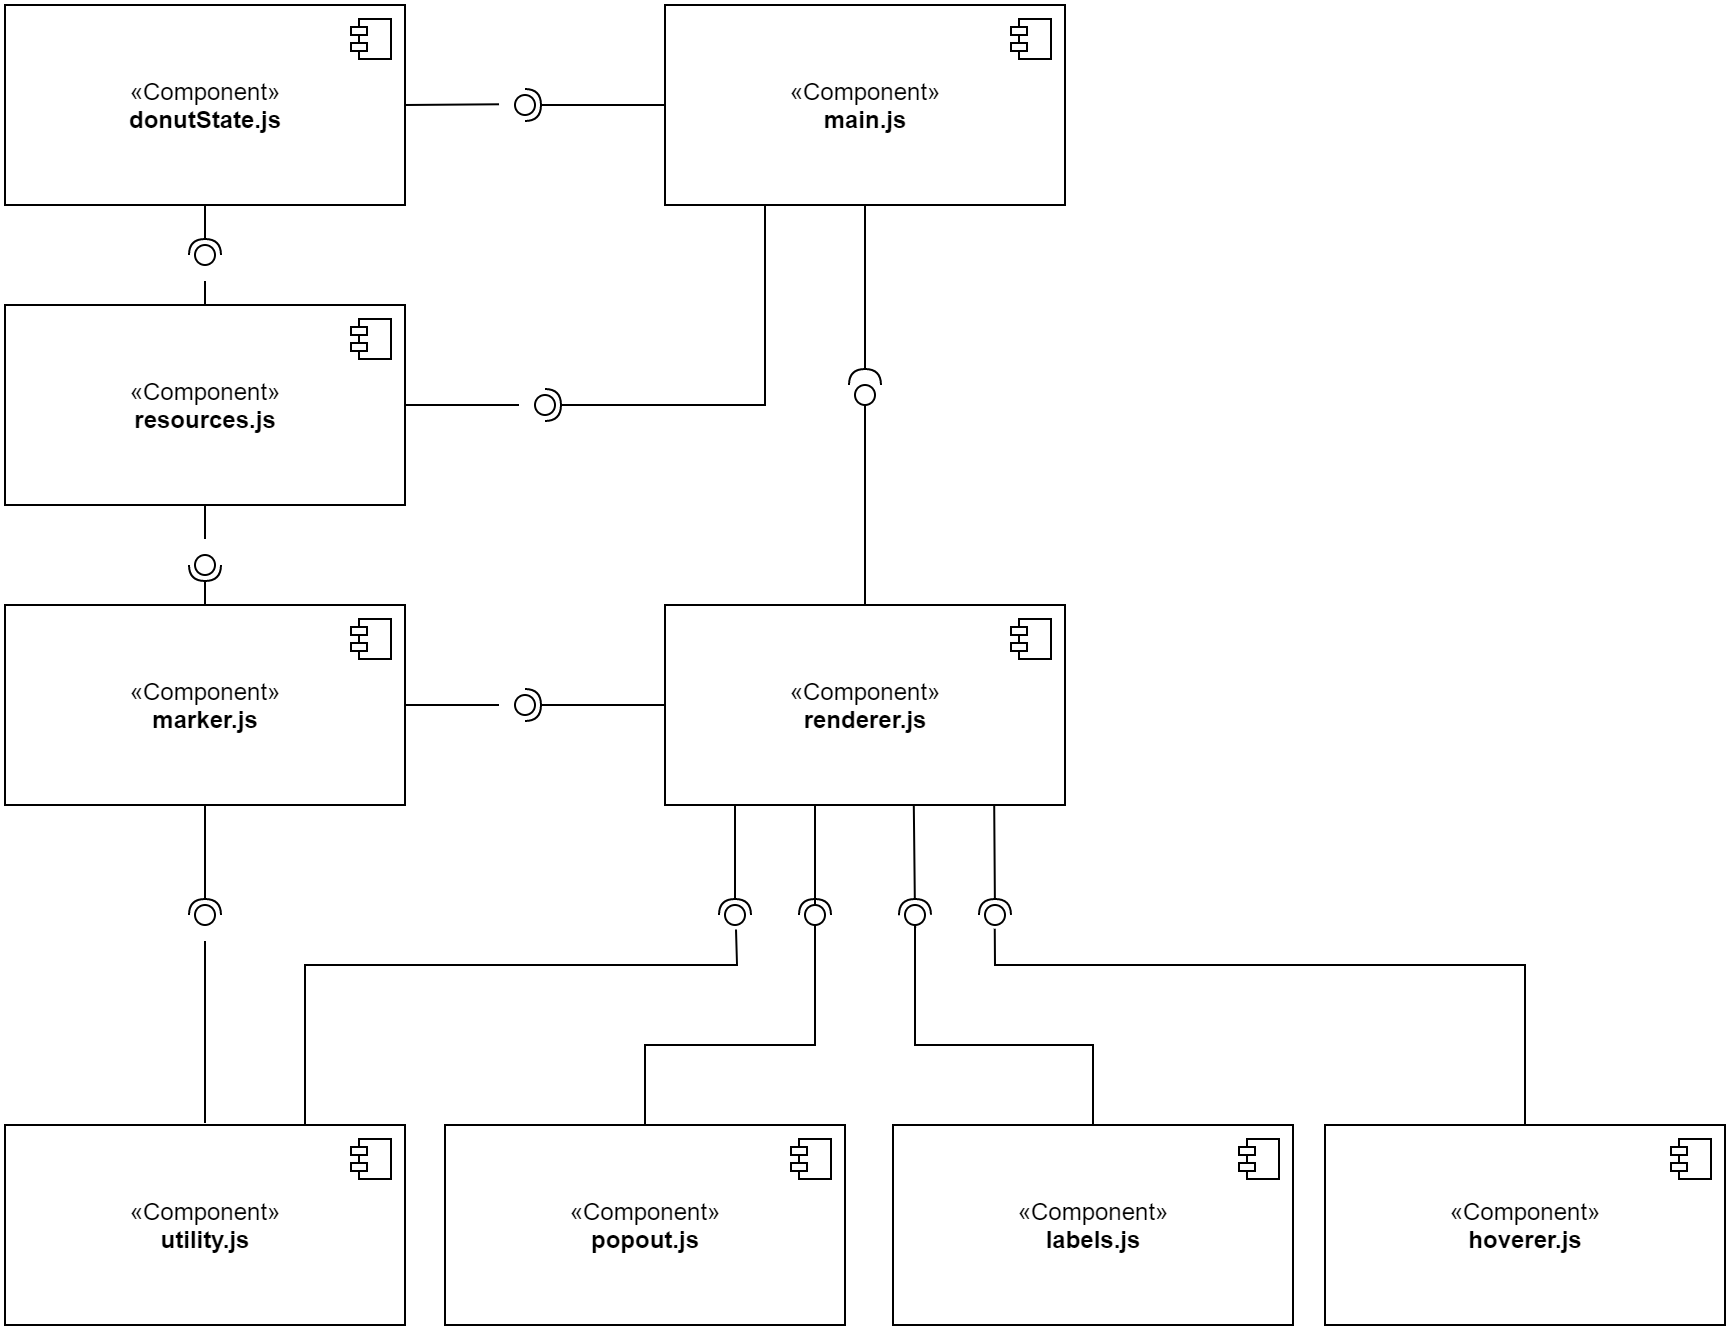

The diagram above was exported from draw.io. Its source (the exported page's mxGraphModel, read from the mxfile embedded in the PNG):
<mxGraphModel dx="1991" dy="816" grid="1" gridSize="10" guides="1" tooltips="1" connect="1" arrows="1" fold="1" page="1" pageScale="1" pageWidth="827" pageHeight="1169" math="0" shadow="0">
  <root>
    <mxCell id="0" />
    <mxCell id="1" parent="0" />
    <mxCell id="5AjnfvjJTSQsxrENKorK-1" value="«Component»&lt;br&gt;&lt;b&gt;main.js&lt;/b&gt;" style="html=1;dropTarget=0;" parent="1" vertex="1">
      <mxGeometry x="200" width="200" height="100" as="geometry" />
    </mxCell>
    <mxCell id="5AjnfvjJTSQsxrENKorK-2" value="" style="shape=module;jettyWidth=8;jettyHeight=4;" parent="5AjnfvjJTSQsxrENKorK-1" vertex="1">
      <mxGeometry x="1" width="20" height="20" relative="1" as="geometry">
        <mxPoint x="-27" y="7" as="offset" />
      </mxGeometry>
    </mxCell>
    <mxCell id="5AjnfvjJTSQsxrENKorK-4" value="«Component»&lt;br&gt;&lt;b&gt;utility.js&lt;/b&gt;" style="html=1;dropTarget=0;" parent="1" vertex="1">
      <mxGeometry x="-130" y="560" width="200" height="100" as="geometry" />
    </mxCell>
    <mxCell id="5AjnfvjJTSQsxrENKorK-5" value="" style="shape=module;jettyWidth=8;jettyHeight=4;" parent="5AjnfvjJTSQsxrENKorK-4" vertex="1">
      <mxGeometry x="1" width="20" height="20" relative="1" as="geometry">
        <mxPoint x="-27" y="7" as="offset" />
      </mxGeometry>
    </mxCell>
    <mxCell id="5AjnfvjJTSQsxrENKorK-6" value="«Component»&lt;br&gt;&lt;b&gt;donutState.js&lt;/b&gt;" style="html=1;dropTarget=0;" parent="1" vertex="1">
      <mxGeometry x="-130" width="200" height="100" as="geometry" />
    </mxCell>
    <mxCell id="5AjnfvjJTSQsxrENKorK-7" value="" style="shape=module;jettyWidth=8;jettyHeight=4;" parent="5AjnfvjJTSQsxrENKorK-6" vertex="1">
      <mxGeometry x="1" width="20" height="20" relative="1" as="geometry">
        <mxPoint x="-27" y="7" as="offset" />
      </mxGeometry>
    </mxCell>
    <mxCell id="5AjnfvjJTSQsxrENKorK-8" value="«Component»&lt;br&gt;&lt;b&gt;renderer.js&lt;/b&gt;" style="html=1;dropTarget=0;" parent="1" vertex="1">
      <mxGeometry x="200" y="300" width="200" height="100" as="geometry" />
    </mxCell>
    <mxCell id="5AjnfvjJTSQsxrENKorK-9" value="" style="shape=module;jettyWidth=8;jettyHeight=4;" parent="5AjnfvjJTSQsxrENKorK-8" vertex="1">
      <mxGeometry x="1" width="20" height="20" relative="1" as="geometry">
        <mxPoint x="-27" y="7" as="offset" />
      </mxGeometry>
    </mxCell>
    <mxCell id="5AjnfvjJTSQsxrENKorK-12" value="«Component»&lt;br&gt;&lt;b&gt;marker.js&lt;/b&gt;" style="html=1;dropTarget=0;" parent="1" vertex="1">
      <mxGeometry x="-130" y="300" width="200" height="100" as="geometry" />
    </mxCell>
    <mxCell id="5AjnfvjJTSQsxrENKorK-13" value="" style="shape=module;jettyWidth=8;jettyHeight=4;" parent="5AjnfvjJTSQsxrENKorK-12" vertex="1">
      <mxGeometry x="1" width="20" height="20" relative="1" as="geometry">
        <mxPoint x="-27" y="7" as="offset" />
      </mxGeometry>
    </mxCell>
    <mxCell id="WrLNbUrTZ542fK1i-u52-6" value="" style="rounded=0;orthogonalLoop=1;jettySize=auto;html=1;endArrow=none;endFill=0;exitX=0.5;exitY=0;exitDx=0;exitDy=0;" parent="1" edge="1" source="5AjnfvjJTSQsxrENKorK-8">
      <mxGeometry relative="1" as="geometry">
        <mxPoint x="300" y="240" as="sourcePoint" />
        <mxPoint x="300" y="190" as="targetPoint" />
      </mxGeometry>
    </mxCell>
    <mxCell id="WrLNbUrTZ542fK1i-u52-7" value="" style="rounded=0;orthogonalLoop=1;jettySize=auto;html=1;endArrow=halfCircle;endFill=0;endSize=6;strokeWidth=1;exitX=0.5;exitY=1;exitDx=0;exitDy=0;" parent="1" source="5AjnfvjJTSQsxrENKorK-1" edge="1">
      <mxGeometry relative="1" as="geometry">
        <mxPoint x="290" y="160" as="sourcePoint" />
        <mxPoint x="300" y="190" as="targetPoint" />
        <Array as="points" />
      </mxGeometry>
    </mxCell>
    <mxCell id="WrLNbUrTZ542fK1i-u52-8" value="" style="ellipse;whiteSpace=wrap;html=1;fontFamily=Helvetica;fontSize=12;fontColor=#000000;align=center;strokeColor=#000000;fillColor=#ffffff;points=[];aspect=fixed;resizable=0;" parent="1" vertex="1">
      <mxGeometry x="295" y="190" width="10" height="10" as="geometry" />
    </mxCell>
    <mxCell id="Ioj-h4PngQ_1HaoV3pXP-2" value="«Component»&lt;br&gt;&lt;b&gt;labels.js&lt;/b&gt;" style="html=1;dropTarget=0;" vertex="1" parent="1">
      <mxGeometry x="314" y="560" width="200" height="100" as="geometry" />
    </mxCell>
    <mxCell id="Ioj-h4PngQ_1HaoV3pXP-3" value="" style="shape=module;jettyWidth=8;jettyHeight=4;" vertex="1" parent="Ioj-h4PngQ_1HaoV3pXP-2">
      <mxGeometry x="1" width="20" height="20" relative="1" as="geometry">
        <mxPoint x="-27" y="7" as="offset" />
      </mxGeometry>
    </mxCell>
    <mxCell id="Ioj-h4PngQ_1HaoV3pXP-4" value="«Component»&lt;br&gt;&lt;b&gt;hoverer.js&lt;/b&gt;" style="html=1;dropTarget=0;" vertex="1" parent="1">
      <mxGeometry x="530" y="560" width="200" height="100" as="geometry" />
    </mxCell>
    <mxCell id="Ioj-h4PngQ_1HaoV3pXP-5" value="" style="shape=module;jettyWidth=8;jettyHeight=4;" vertex="1" parent="Ioj-h4PngQ_1HaoV3pXP-4">
      <mxGeometry x="1" width="20" height="20" relative="1" as="geometry">
        <mxPoint x="-27" y="7" as="offset" />
      </mxGeometry>
    </mxCell>
    <mxCell id="Ioj-h4PngQ_1HaoV3pXP-6" value="«Component»&lt;br&gt;&lt;b&gt;popout.js&lt;/b&gt;" style="html=1;dropTarget=0;" vertex="1" parent="1">
      <mxGeometry x="90" y="560" width="200" height="100" as="geometry" />
    </mxCell>
    <mxCell id="Ioj-h4PngQ_1HaoV3pXP-7" value="" style="shape=module;jettyWidth=8;jettyHeight=4;" vertex="1" parent="Ioj-h4PngQ_1HaoV3pXP-6">
      <mxGeometry x="1" width="20" height="20" relative="1" as="geometry">
        <mxPoint x="-27" y="7" as="offset" />
      </mxGeometry>
    </mxCell>
    <mxCell id="Ioj-h4PngQ_1HaoV3pXP-8" value="«Component»&lt;br&gt;&lt;b&gt;resources.js&lt;/b&gt;" style="html=1;dropTarget=0;" vertex="1" parent="1">
      <mxGeometry x="-130" y="150" width="200" height="100" as="geometry" />
    </mxCell>
    <mxCell id="Ioj-h4PngQ_1HaoV3pXP-9" value="" style="shape=module;jettyWidth=8;jettyHeight=4;" vertex="1" parent="Ioj-h4PngQ_1HaoV3pXP-8">
      <mxGeometry x="1" width="20" height="20" relative="1" as="geometry">
        <mxPoint x="-27" y="7" as="offset" />
      </mxGeometry>
    </mxCell>
    <mxCell id="Ioj-h4PngQ_1HaoV3pXP-22" value="" style="rounded=0;orthogonalLoop=1;jettySize=auto;html=1;endArrow=none;endFill=0;startSize=14;endSize=14;sourcePerimeterSpacing=8;targetPerimeterSpacing=8;" edge="1" target="Ioj-h4PngQ_1HaoV3pXP-24" parent="1">
      <mxGeometry relative="1" as="geometry">
        <mxPoint x="-30" y="559" as="sourcePoint" />
        <Array as="points">
          <mxPoint x="-30" y="490" />
          <mxPoint x="-30" y="480" />
        </Array>
      </mxGeometry>
    </mxCell>
    <mxCell id="Ioj-h4PngQ_1HaoV3pXP-23" value="" style="rounded=0;orthogonalLoop=1;jettySize=auto;html=1;endArrow=halfCircle;endFill=0;entryX=0.5;entryY=0.5;entryDx=0;entryDy=0;endSize=6;strokeWidth=1;sourcePerimeterSpacing=8;targetPerimeterSpacing=8;exitX=0.5;exitY=1;exitDx=0;exitDy=0;" edge="1" target="Ioj-h4PngQ_1HaoV3pXP-24" parent="1" source="5AjnfvjJTSQsxrENKorK-12">
      <mxGeometry relative="1" as="geometry">
        <mxPoint x="20" y="415" as="sourcePoint" />
      </mxGeometry>
    </mxCell>
    <mxCell id="Ioj-h4PngQ_1HaoV3pXP-24" value="" style="ellipse;whiteSpace=wrap;html=1;fontFamily=Helvetica;fontSize=12;fontColor=#000000;align=center;strokeColor=#000000;fillColor=#ffffff;points=[];aspect=fixed;resizable=0;hachureGap=4;pointerEvents=0;" vertex="1" parent="1">
      <mxGeometry x="-35" y="450" width="10" height="10" as="geometry" />
    </mxCell>
    <mxCell id="Ioj-h4PngQ_1HaoV3pXP-25" value="" style="rounded=0;orthogonalLoop=1;jettySize=auto;html=1;endArrow=none;endFill=0;startSize=14;endSize=14;sourcePerimeterSpacing=8;targetPerimeterSpacing=8;exitX=0.75;exitY=0;exitDx=0;exitDy=0;entryX=0.552;entryY=1.224;entryDx=0;entryDy=0;entryPerimeter=0;" edge="1" target="Ioj-h4PngQ_1HaoV3pXP-33" parent="1" source="5AjnfvjJTSQsxrENKorK-4">
      <mxGeometry relative="1" as="geometry">
        <mxPoint x="290" y="425" as="sourcePoint" />
        <Array as="points">
          <mxPoint x="20" y="480" />
          <mxPoint x="236" y="480" />
        </Array>
      </mxGeometry>
    </mxCell>
    <mxCell id="Ioj-h4PngQ_1HaoV3pXP-26" value="" style="rounded=0;orthogonalLoop=1;jettySize=auto;html=1;endArrow=halfCircle;endFill=0;entryX=0.5;entryY=0.5;entryDx=0;entryDy=0;endSize=6;strokeWidth=1;sourcePerimeterSpacing=8;targetPerimeterSpacing=8;exitX=0.622;exitY=1;exitDx=0;exitDy=0;exitPerimeter=0;" edge="1" target="Ioj-h4PngQ_1HaoV3pXP-27" parent="1" source="5AjnfvjJTSQsxrENKorK-8">
      <mxGeometry relative="1" as="geometry">
        <mxPoint x="325" y="341" as="sourcePoint" />
      </mxGeometry>
    </mxCell>
    <mxCell id="Ioj-h4PngQ_1HaoV3pXP-27" value="" style="ellipse;whiteSpace=wrap;html=1;fontFamily=Helvetica;fontSize=12;fontColor=#000000;align=center;strokeColor=#000000;fillColor=#ffffff;points=[];aspect=fixed;resizable=0;hachureGap=4;pointerEvents=0;" vertex="1" parent="1">
      <mxGeometry x="320" y="450" width="10" height="10" as="geometry" />
    </mxCell>
    <mxCell id="Ioj-h4PngQ_1HaoV3pXP-28" value="" style="rounded=0;orthogonalLoop=1;jettySize=auto;html=1;endArrow=none;endFill=0;startSize=14;endSize=14;sourcePerimeterSpacing=8;targetPerimeterSpacing=8;exitX=0.5;exitY=0;exitDx=0;exitDy=0;" edge="1" parent="1" source="Ioj-h4PngQ_1HaoV3pXP-6">
      <mxGeometry relative="1" as="geometry">
        <mxPoint x="255" y="405" as="sourcePoint" />
        <mxPoint x="275" y="421" as="targetPoint" />
        <Array as="points">
          <mxPoint x="190" y="520" />
          <mxPoint x="275" y="520" />
          <mxPoint x="275" y="500" />
        </Array>
      </mxGeometry>
    </mxCell>
    <mxCell id="Ioj-h4PngQ_1HaoV3pXP-29" value="" style="rounded=0;orthogonalLoop=1;jettySize=auto;html=1;endArrow=halfCircle;endFill=0;entryX=0.5;entryY=0.5;entryDx=0;entryDy=0;endSize=6;strokeWidth=1;sourcePerimeterSpacing=8;targetPerimeterSpacing=8;" edge="1" target="Ioj-h4PngQ_1HaoV3pXP-30" parent="1">
      <mxGeometry relative="1" as="geometry">
        <mxPoint x="275" y="400" as="sourcePoint" />
      </mxGeometry>
    </mxCell>
    <mxCell id="Ioj-h4PngQ_1HaoV3pXP-30" value="" style="ellipse;whiteSpace=wrap;html=1;fontFamily=Helvetica;fontSize=12;fontColor=#000000;align=center;strokeColor=#000000;fillColor=#ffffff;points=[];aspect=fixed;resizable=0;hachureGap=4;pointerEvents=0;" vertex="1" parent="1">
      <mxGeometry x="270" y="450" width="10" height="10" as="geometry" />
    </mxCell>
    <mxCell id="Ioj-h4PngQ_1HaoV3pXP-31" value="" style="rounded=0;orthogonalLoop=1;jettySize=auto;html=1;endArrow=none;endFill=0;startSize=14;endSize=14;sourcePerimeterSpacing=8;targetPerimeterSpacing=8;exitX=0.5;exitY=0;exitDx=0;exitDy=0;entryX=0.517;entryY=1.155;entryDx=0;entryDy=0;entryPerimeter=0;" edge="1" target="Ioj-h4PngQ_1HaoV3pXP-27" parent="1" source="Ioj-h4PngQ_1HaoV3pXP-2">
      <mxGeometry relative="1" as="geometry">
        <mxPoint x="170" y="405" as="sourcePoint" />
        <mxPoint x="320" y="428" as="targetPoint" />
        <Array as="points">
          <mxPoint x="414" y="520" />
          <mxPoint x="325" y="520" />
          <mxPoint x="325" y="460" />
        </Array>
      </mxGeometry>
    </mxCell>
    <mxCell id="Ioj-h4PngQ_1HaoV3pXP-32" value="" style="rounded=0;orthogonalLoop=1;jettySize=auto;html=1;endArrow=halfCircle;endFill=0;entryX=0.5;entryY=0.5;entryDx=0;entryDy=0;endSize=6;strokeWidth=1;sourcePerimeterSpacing=8;targetPerimeterSpacing=8;" edge="1" target="Ioj-h4PngQ_1HaoV3pXP-33" parent="1">
      <mxGeometry relative="1" as="geometry">
        <mxPoint x="235" y="400" as="sourcePoint" />
      </mxGeometry>
    </mxCell>
    <mxCell id="Ioj-h4PngQ_1HaoV3pXP-33" value="" style="ellipse;whiteSpace=wrap;html=1;fontFamily=Helvetica;fontSize=12;fontColor=#000000;align=center;strokeColor=#000000;fillColor=#ffffff;points=[];aspect=fixed;resizable=0;hachureGap=4;pointerEvents=0;" vertex="1" parent="1">
      <mxGeometry x="230" y="450" width="10" height="10" as="geometry" />
    </mxCell>
    <mxCell id="Ioj-h4PngQ_1HaoV3pXP-34" value="" style="rounded=0;orthogonalLoop=1;jettySize=auto;html=1;endArrow=none;endFill=0;startSize=14;endSize=14;sourcePerimeterSpacing=8;targetPerimeterSpacing=8;exitX=0.5;exitY=0;exitDx=0;exitDy=0;entryX=0.491;entryY=1.184;entryDx=0;entryDy=0;entryPerimeter=0;" edge="1" target="Ioj-h4PngQ_1HaoV3pXP-36" parent="1" source="Ioj-h4PngQ_1HaoV3pXP-4">
      <mxGeometry relative="1" as="geometry">
        <mxPoint x="400" y="425" as="sourcePoint" />
        <Array as="points">
          <mxPoint x="630" y="480" />
          <mxPoint x="365" y="480" />
        </Array>
      </mxGeometry>
    </mxCell>
    <mxCell id="Ioj-h4PngQ_1HaoV3pXP-35" value="" style="rounded=0;orthogonalLoop=1;jettySize=auto;html=1;endArrow=halfCircle;endFill=0;entryX=0.5;entryY=0.5;entryDx=0;entryDy=0;endSize=6;strokeWidth=1;sourcePerimeterSpacing=8;targetPerimeterSpacing=8;exitX=0.823;exitY=1;exitDx=0;exitDy=0;exitPerimeter=0;" edge="1" target="Ioj-h4PngQ_1HaoV3pXP-36" parent="1" source="5AjnfvjJTSQsxrENKorK-8">
      <mxGeometry relative="1" as="geometry">
        <mxPoint x="365" y="402" as="sourcePoint" />
      </mxGeometry>
    </mxCell>
    <mxCell id="Ioj-h4PngQ_1HaoV3pXP-36" value="" style="ellipse;whiteSpace=wrap;html=1;fontFamily=Helvetica;fontSize=12;fontColor=#000000;align=center;strokeColor=#000000;fillColor=#ffffff;points=[];aspect=fixed;resizable=0;hachureGap=4;pointerEvents=0;" vertex="1" parent="1">
      <mxGeometry x="360" y="450" width="10" height="10" as="geometry" />
    </mxCell>
    <mxCell id="Ioj-h4PngQ_1HaoV3pXP-37" value="" style="rounded=0;orthogonalLoop=1;jettySize=auto;html=1;endArrow=none;endFill=0;startSize=14;endSize=14;sourcePerimeterSpacing=8;targetPerimeterSpacing=8;exitX=1;exitY=0.5;exitDx=0;exitDy=0;" edge="1" target="Ioj-h4PngQ_1HaoV3pXP-39" parent="1" source="5AjnfvjJTSQsxrENKorK-6">
      <mxGeometry relative="1" as="geometry">
        <mxPoint x="105" y="80" as="sourcePoint" />
      </mxGeometry>
    </mxCell>
    <mxCell id="Ioj-h4PngQ_1HaoV3pXP-38" value="" style="rounded=0;orthogonalLoop=1;jettySize=auto;html=1;endArrow=halfCircle;endFill=0;entryX=0.5;entryY=0.5;entryDx=0;entryDy=0;endSize=6;strokeWidth=1;sourcePerimeterSpacing=8;targetPerimeterSpacing=8;exitX=0;exitY=0.5;exitDx=0;exitDy=0;" edge="1" target="Ioj-h4PngQ_1HaoV3pXP-39" parent="1" source="5AjnfvjJTSQsxrENKorK-1">
      <mxGeometry relative="1" as="geometry">
        <mxPoint x="145" y="80" as="sourcePoint" />
      </mxGeometry>
    </mxCell>
    <mxCell id="Ioj-h4PngQ_1HaoV3pXP-39" value="" style="ellipse;whiteSpace=wrap;html=1;fontFamily=Helvetica;fontSize=12;fontColor=#000000;align=center;strokeColor=#000000;fillColor=#ffffff;points=[];aspect=fixed;resizable=0;hachureGap=4;pointerEvents=0;" vertex="1" parent="1">
      <mxGeometry x="125" y="45" width="10" height="10" as="geometry" />
    </mxCell>
    <mxCell id="Ioj-h4PngQ_1HaoV3pXP-40" value="" style="rounded=0;orthogonalLoop=1;jettySize=auto;html=1;endArrow=none;endFill=0;startSize=14;endSize=14;sourcePerimeterSpacing=8;targetPerimeterSpacing=8;exitX=0.5;exitY=1;exitDx=0;exitDy=0;" edge="1" target="Ioj-h4PngQ_1HaoV3pXP-42" parent="1" source="Ioj-h4PngQ_1HaoV3pXP-8">
      <mxGeometry relative="1" as="geometry">
        <mxPoint x="-200" y="255" as="sourcePoint" />
      </mxGeometry>
    </mxCell>
    <mxCell id="Ioj-h4PngQ_1HaoV3pXP-41" value="" style="rounded=0;orthogonalLoop=1;jettySize=auto;html=1;endArrow=halfCircle;endFill=0;entryX=0.5;entryY=0.5;entryDx=0;entryDy=0;endSize=6;strokeWidth=1;sourcePerimeterSpacing=8;targetPerimeterSpacing=8;exitX=0.5;exitY=0;exitDx=0;exitDy=0;" edge="1" target="Ioj-h4PngQ_1HaoV3pXP-42" parent="1" source="5AjnfvjJTSQsxrENKorK-12">
      <mxGeometry relative="1" as="geometry">
        <mxPoint x="-160" y="255" as="sourcePoint" />
      </mxGeometry>
    </mxCell>
    <mxCell id="Ioj-h4PngQ_1HaoV3pXP-42" value="" style="ellipse;whiteSpace=wrap;html=1;fontFamily=Helvetica;fontSize=12;fontColor=#000000;align=center;strokeColor=#000000;fillColor=#ffffff;points=[];aspect=fixed;resizable=0;hachureGap=4;pointerEvents=0;" vertex="1" parent="1">
      <mxGeometry x="-35" y="275" width="10" height="10" as="geometry" />
    </mxCell>
    <mxCell id="Ioj-h4PngQ_1HaoV3pXP-47" value="" style="rounded=0;orthogonalLoop=1;jettySize=auto;html=1;endArrow=none;endFill=0;startSize=14;endSize=14;sourcePerimeterSpacing=8;targetPerimeterSpacing=8;exitX=0.5;exitY=0;exitDx=0;exitDy=0;" edge="1" target="Ioj-h4PngQ_1HaoV3pXP-49" parent="1" source="Ioj-h4PngQ_1HaoV3pXP-8">
      <mxGeometry relative="1" as="geometry">
        <mxPoint x="-240" y="105" as="sourcePoint" />
      </mxGeometry>
    </mxCell>
    <mxCell id="Ioj-h4PngQ_1HaoV3pXP-48" value="" style="rounded=0;orthogonalLoop=1;jettySize=auto;html=1;endArrow=halfCircle;endFill=0;entryX=0.5;entryY=0.5;entryDx=0;entryDy=0;endSize=6;strokeWidth=1;sourcePerimeterSpacing=8;targetPerimeterSpacing=8;exitX=0.5;exitY=1;exitDx=0;exitDy=0;" edge="1" target="Ioj-h4PngQ_1HaoV3pXP-49" parent="1" source="5AjnfvjJTSQsxrENKorK-6">
      <mxGeometry relative="1" as="geometry">
        <mxPoint x="-200" y="105" as="sourcePoint" />
      </mxGeometry>
    </mxCell>
    <mxCell id="Ioj-h4PngQ_1HaoV3pXP-49" value="" style="ellipse;whiteSpace=wrap;html=1;fontFamily=Helvetica;fontSize=12;fontColor=#000000;align=center;strokeColor=#000000;fillColor=#ffffff;points=[];aspect=fixed;resizable=0;hachureGap=4;pointerEvents=0;" vertex="1" parent="1">
      <mxGeometry x="-35" y="120" width="10" height="10" as="geometry" />
    </mxCell>
    <mxCell id="Ioj-h4PngQ_1HaoV3pXP-50" value="" style="rounded=0;orthogonalLoop=1;jettySize=auto;html=1;endArrow=none;endFill=0;startSize=14;endSize=14;sourcePerimeterSpacing=8;targetPerimeterSpacing=8;exitX=1;exitY=0.5;exitDx=0;exitDy=0;" edge="1" target="Ioj-h4PngQ_1HaoV3pXP-52" parent="1" source="Ioj-h4PngQ_1HaoV3pXP-8">
      <mxGeometry relative="1" as="geometry">
        <mxPoint x="120" y="200" as="sourcePoint" />
      </mxGeometry>
    </mxCell>
    <mxCell id="Ioj-h4PngQ_1HaoV3pXP-51" value="" style="rounded=0;orthogonalLoop=1;jettySize=auto;html=1;endArrow=halfCircle;endFill=0;entryX=0.5;entryY=0.5;entryDx=0;entryDy=0;endSize=6;strokeWidth=1;sourcePerimeterSpacing=8;targetPerimeterSpacing=8;exitX=0.25;exitY=1;exitDx=0;exitDy=0;" edge="1" target="Ioj-h4PngQ_1HaoV3pXP-52" parent="1" source="5AjnfvjJTSQsxrENKorK-1">
      <mxGeometry relative="1" as="geometry">
        <mxPoint x="160" y="200" as="sourcePoint" />
        <Array as="points">
          <mxPoint x="250" y="200" />
        </Array>
      </mxGeometry>
    </mxCell>
    <mxCell id="Ioj-h4PngQ_1HaoV3pXP-52" value="" style="ellipse;whiteSpace=wrap;html=1;fontFamily=Helvetica;fontSize=12;fontColor=#000000;align=center;strokeColor=#000000;fillColor=#ffffff;points=[];aspect=fixed;resizable=0;hachureGap=4;pointerEvents=0;" vertex="1" parent="1">
      <mxGeometry x="135" y="195" width="10" height="10" as="geometry" />
    </mxCell>
    <mxCell id="Ioj-h4PngQ_1HaoV3pXP-53" value="" style="rounded=0;orthogonalLoop=1;jettySize=auto;html=1;endArrow=none;endFill=0;startSize=14;endSize=14;sourcePerimeterSpacing=8;targetPerimeterSpacing=8;exitX=1;exitY=0.5;exitDx=0;exitDy=0;" edge="1" target="Ioj-h4PngQ_1HaoV3pXP-55" parent="1" source="5AjnfvjJTSQsxrENKorK-12">
      <mxGeometry relative="1" as="geometry">
        <mxPoint x="110" y="350" as="sourcePoint" />
      </mxGeometry>
    </mxCell>
    <mxCell id="Ioj-h4PngQ_1HaoV3pXP-54" value="" style="rounded=0;orthogonalLoop=1;jettySize=auto;html=1;endArrow=halfCircle;endFill=0;entryX=0.5;entryY=0.5;entryDx=0;entryDy=0;endSize=6;strokeWidth=1;sourcePerimeterSpacing=8;targetPerimeterSpacing=8;exitX=0;exitY=0.5;exitDx=0;exitDy=0;" edge="1" target="Ioj-h4PngQ_1HaoV3pXP-55" parent="1" source="5AjnfvjJTSQsxrENKorK-8">
      <mxGeometry relative="1" as="geometry">
        <mxPoint x="150" y="350" as="sourcePoint" />
      </mxGeometry>
    </mxCell>
    <mxCell id="Ioj-h4PngQ_1HaoV3pXP-55" value="" style="ellipse;whiteSpace=wrap;html=1;fontFamily=Helvetica;fontSize=12;fontColor=#000000;align=center;strokeColor=#000000;fillColor=#ffffff;points=[];aspect=fixed;resizable=0;hachureGap=4;pointerEvents=0;" vertex="1" parent="1">
      <mxGeometry x="125" y="345" width="10" height="10" as="geometry" />
    </mxCell>
  </root>
</mxGraphModel>